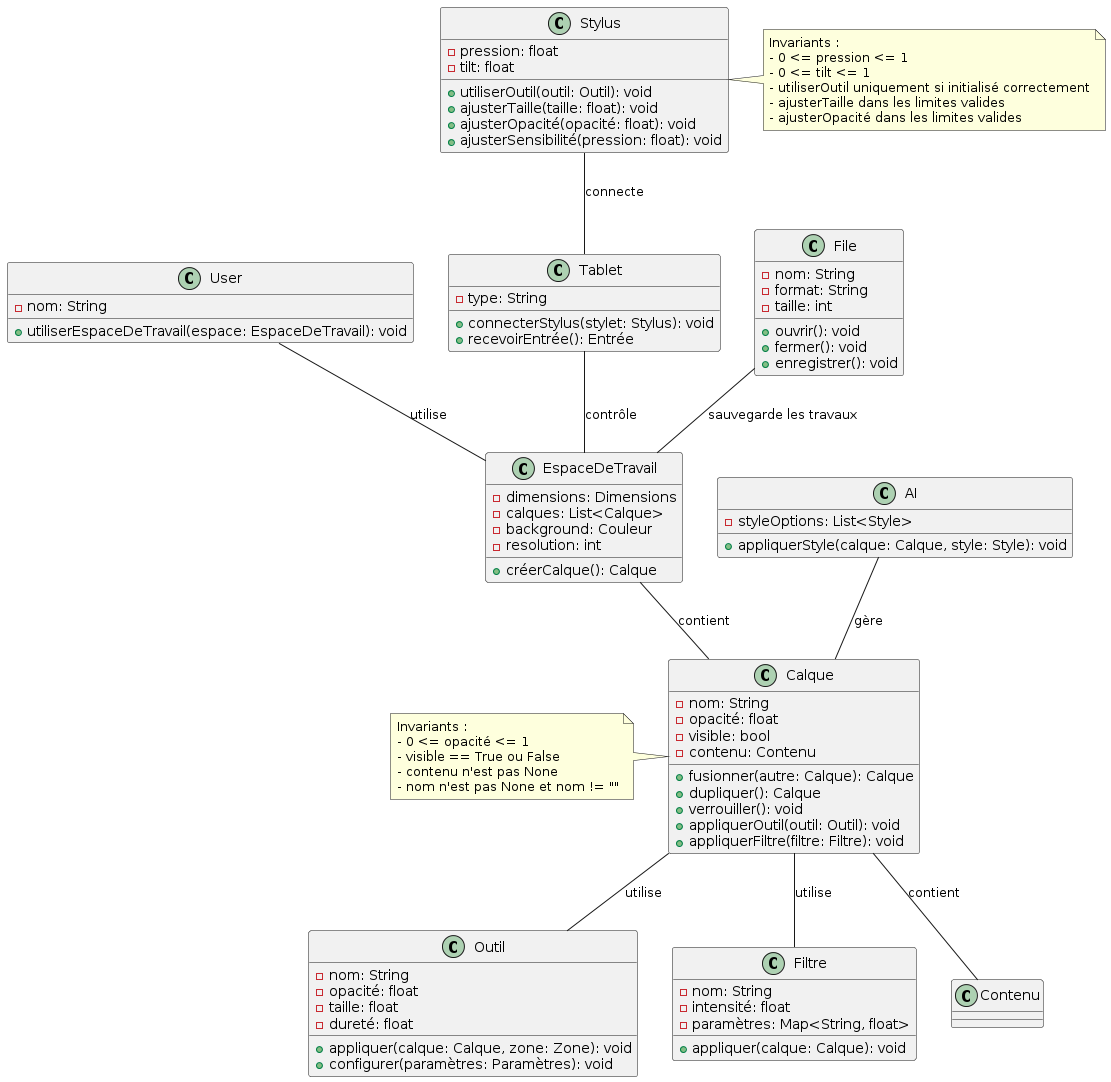

The diagram above was rendered by PlantUML. Its source (embedded in the PNG):
@startuml
class User {
    -nom: String
    +utiliserEspaceDeTravail(espace: EspaceDeTravail): void
}

class EspaceDeTravail {
    -dimensions: Dimensions
    -calques: List<Calque>
    -background: Couleur
    -resolution: int
    +créerCalque(): Calque
}

class Calque {
    -nom: String
    -opacité: float
    -visible: bool
    -contenu: Contenu
    +fusionner(autre: Calque): Calque
    +dupliquer(): Calque
    +verrouiller(): void
    +appliquerOutil(outil: Outil): void
    +appliquerFiltre(filtre: Filtre): void
}

class Outil {
    -nom: String
    -opacité: float
    -taille: float
    -dureté: float
    +appliquer(calque: Calque, zone: Zone): void
    +configurer(paramètres: Paramètres): void
}

class Filtre {
    -nom: String
    -intensité: float
    -paramètres: Map<String, float>
    +appliquer(calque: Calque): void
}

class AI {
    -styleOptions: List<Style>
    +appliquerStyle(calque: Calque, style: Style): void
}

class Stylus {
    -pression: float
    -tilt: float
    +utiliserOutil(outil: Outil): void
    +ajusterTaille(taille: float): void
    +ajusterOpacité(opacité: float): void
    +ajusterSensibilité(pression: float): void
}

class Tablet {
    -type: String
    +connecterStylus(stylet: Stylus): void
    +recevoirEntrée(): Entrée
}

class File {
    -nom: String
    -format: String
    -taille: int
    +ouvrir(): void
    +fermer(): void
    +enregistrer(): void
}

User -- EspaceDeTravail : utilise
EspaceDeTravail -- Calque : contient
Calque -- Contenu : contient
Calque -- Outil : utilise
Calque -- Filtre : utilise
AI -- Calque : gère
Stylus -- Tablet : connecte
Tablet -- EspaceDeTravail : contrôle
File -- EspaceDeTravail : sauvegarde les travaux

note left of Calque
  Invariants :
  - 0 <= opacité <= 1
  - visible == True ou False
  - contenu n'est pas None
  - nom n'est pas None et nom != ""
end note

note right of Stylus
  Invariants :
  - 0 <= pression <= 1
  - 0 <= tilt <= 1
  - utiliserOutil uniquement si initialisé correctement
  - ajusterTaille dans les limites valides
  - ajusterOpacité dans les limites valides
end note
@enduml